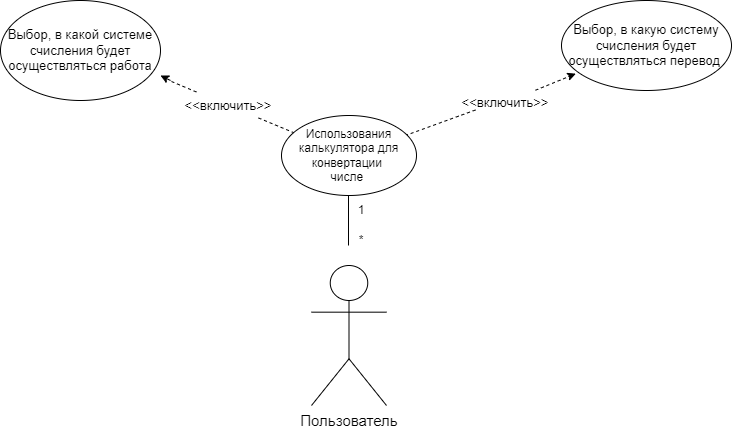

The diagram above was exported from draw.io. Its source (the exported page's mxGraphModel, read from the mxfile embedded in the PNG):
<mxGraphModel dx="834" dy="432" grid="1" gridSize="10" guides="1" tooltips="1" connect="1" arrows="1" fold="1" page="1" pageScale="1" pageWidth="1169" pageHeight="1654" math="0" shadow="0">
  <root>
    <mxCell id="0" />
    <mxCell id="1" parent="0" />
    <mxCell id="1orx7V6TMDrlvtjs_OzW-1" value="Actor" style="shape=umlActor;verticalLabelPosition=bottom;verticalAlign=top;html=1;outlineConnect=0;fontColor=#FFFFFF;" parent="1" vertex="1">
      <mxGeometry x="640" y="320" width="75" height="140" as="geometry" />
    </mxCell>
    <mxCell id="1orx7V6TMDrlvtjs_OzW-2" value="&lt;font color=&quot;#000000&quot; style=&quot;font-size: 13px&quot;&gt;Выбор, в какой системе счисления будет осуществляться работа&lt;/font&gt;" style="ellipse;whiteSpace=wrap;html=1;fontColor=#FFFFFF;" parent="1" vertex="1">
      <mxGeometry x="329" y="55" width="160" height="100" as="geometry" />
    </mxCell>
    <mxCell id="1orx7V6TMDrlvtjs_OzW-3" value="" style="endArrow=none;dashed=1;html=1;rounded=0;fontSize=13;fontColor=#000000;" parent="1" edge="1" target="1orx7V6TMDrlvtjs_OzW-5">
      <mxGeometry width="50" height="50" relative="1" as="geometry">
        <mxPoint x="900" y="130" as="sourcePoint" />
        <mxPoint x="910" y="170" as="targetPoint" />
      </mxGeometry>
    </mxCell>
    <mxCell id="1orx7V6TMDrlvtjs_OzW-5" value="&amp;lt;&amp;lt;включить&amp;gt;&amp;gt;" style="text;html=1;strokeColor=none;fillColor=none;align=center;verticalAlign=middle;whiteSpace=wrap;rounded=0;fontSize=13;fontColor=#000000;" parent="1" vertex="1">
      <mxGeometry x="804" y="142" width="60" height="30" as="geometry" />
    </mxCell>
    <mxCell id="1orx7V6TMDrlvtjs_OzW-7" value="" style="endArrow=none;dashed=1;html=1;rounded=0;fontSize=13;fontColor=#000000;exitX=0;exitY=0.75;exitDx=0;exitDy=0;" parent="1" edge="1" target="tyzTapIUUx4QqI3bLij6-2" source="1orx7V6TMDrlvtjs_OzW-5">
      <mxGeometry width="50" height="50" relative="1" as="geometry">
        <mxPoint x="780" y="170" as="sourcePoint" />
        <mxPoint x="810" y="230" as="targetPoint" />
      </mxGeometry>
    </mxCell>
    <mxCell id="1orx7V6TMDrlvtjs_OzW-8" value="Выбор, в какую систему счисления будет осуществляться перевод&amp;nbsp;" style="ellipse;whiteSpace=wrap;html=1;fontSize=13;fontColor=#000000;" parent="1" vertex="1">
      <mxGeometry x="890" y="55" width="170" height="90" as="geometry" />
    </mxCell>
    <mxCell id="1orx7V6TMDrlvtjs_OzW-9" value="&lt;font style=&quot;font-size: 15px&quot;&gt;Пользователь&lt;/font&gt;" style="text;html=1;strokeColor=none;fillColor=none;align=center;verticalAlign=middle;whiteSpace=wrap;rounded=0;fontSize=13;fontColor=#000000;" parent="1" vertex="1">
      <mxGeometry x="648" y="460" width="60" height="30" as="geometry" />
    </mxCell>
    <mxCell id="tyzTapIUUx4QqI3bLij6-2" value="Использования калькулятора для конвертации&amp;nbsp;&lt;br&gt;числе&amp;nbsp;" style="ellipse;whiteSpace=wrap;html=1;" vertex="1" parent="1">
      <mxGeometry x="610" y="170" width="135" height="80" as="geometry" />
    </mxCell>
    <mxCell id="tyzTapIUUx4QqI3bLij6-3" value="" style="endArrow=none;html=1;rounded=0;" edge="1" parent="1">
      <mxGeometry width="50" height="50" relative="1" as="geometry">
        <mxPoint x="677" y="300" as="sourcePoint" />
        <mxPoint x="677" y="250" as="targetPoint" />
      </mxGeometry>
    </mxCell>
    <mxCell id="tyzTapIUUx4QqI3bLij6-4" value="" style="endArrow=none;dashed=1;html=1;rounded=0;fontSize=13;fontColor=#000000;" edge="1" parent="1" source="tyzTapIUUx4QqI3bLij6-5" target="tyzTapIUUx4QqI3bLij6-2">
      <mxGeometry width="50" height="50" relative="1" as="geometry">
        <mxPoint x="570" y="170" as="sourcePoint" />
        <mxPoint x="600" y="190" as="targetPoint" />
      </mxGeometry>
    </mxCell>
    <mxCell id="tyzTapIUUx4QqI3bLij6-5" value="&amp;lt;&amp;lt;включить&amp;gt;&amp;gt;" style="text;html=1;strokeColor=none;fillColor=none;align=center;verticalAlign=middle;whiteSpace=wrap;rounded=0;fontSize=13;fontColor=#000000;" vertex="1" parent="1">
      <mxGeometry x="527" y="145" width="60" height="30" as="geometry" />
    </mxCell>
    <mxCell id="tyzTapIUUx4QqI3bLij6-9" value="*" style="text;html=1;strokeColor=none;fillColor=none;align=center;verticalAlign=middle;whiteSpace=wrap;rounded=0;" vertex="1" parent="1">
      <mxGeometry x="660" y="280" width="60" height="30" as="geometry" />
    </mxCell>
    <mxCell id="tyzTapIUUx4QqI3bLij6-11" value="1" style="text;html=1;strokeColor=none;fillColor=none;align=center;verticalAlign=middle;whiteSpace=wrap;rounded=0;" vertex="1" parent="1">
      <mxGeometry x="660" y="250" width="60" height="30" as="geometry" />
    </mxCell>
    <mxCell id="tyzTapIUUx4QqI3bLij6-19" value="" style="endArrow=classic;html=1;rounded=0;" edge="1" parent="1">
      <mxGeometry width="50" height="50" relative="1" as="geometry">
        <mxPoint x="499" y="135" as="sourcePoint" />
        <mxPoint x="489" y="130" as="targetPoint" />
        <Array as="points">
          <mxPoint x="489" y="130" />
        </Array>
      </mxGeometry>
    </mxCell>
    <mxCell id="tyzTapIUUx4QqI3bLij6-21" value="" style="endArrow=classic;html=1;rounded=0;" edge="1" parent="1">
      <mxGeometry width="50" height="50" relative="1" as="geometry">
        <mxPoint x="897" y="131" as="sourcePoint" />
        <mxPoint x="904.2597559819549" y="128.1823909116996" as="targetPoint" />
      </mxGeometry>
    </mxCell>
    <mxCell id="tyzTapIUUx4QqI3bLij6-23" value="" style="endArrow=none;dashed=1;html=1;rounded=0;fontSize=13;fontColor=#000000;" edge="1" parent="1" target="tyzTapIUUx4QqI3bLij6-5">
      <mxGeometry width="50" height="50" relative="1" as="geometry">
        <mxPoint x="500" y="136" as="sourcePoint" />
        <mxPoint x="550.356562024011" y="154.99886893399983" as="targetPoint" />
      </mxGeometry>
    </mxCell>
  </root>
</mxGraphModel>